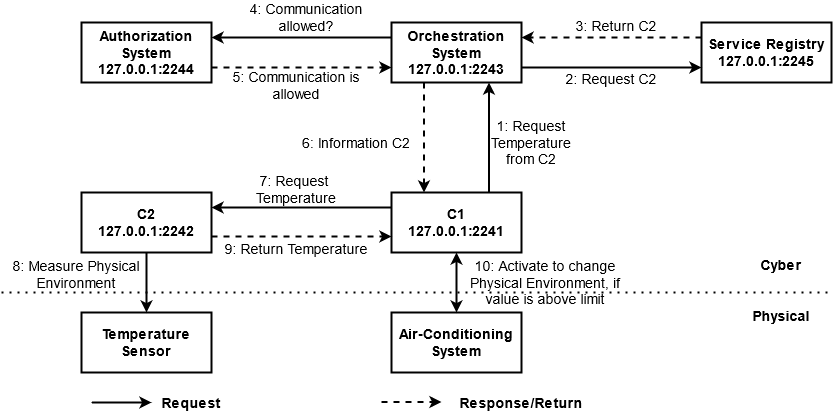

The diagram above was exported from draw.io. Its source (the exported page's mxGraphModel, read from the mxfile embedded in the PNG):
<mxGraphModel dx="1422" dy="752" grid="1" gridSize="10" guides="1" tooltips="1" connect="1" arrows="1" fold="1" page="1" pageScale="1" pageWidth="850" pageHeight="1100" math="0" shadow="0">
  <root>
    <mxCell id="hRTev0PtUZ9L6Uy0Arsi-0" />
    <mxCell id="hRTev0PtUZ9L6Uy0Arsi-1" parent="hRTev0PtUZ9L6Uy0Arsi-0" />
    <mxCell id="NjV6y3nuWjYxXL27j3-j-0" value="&lt;div&gt;&lt;b&gt;Cyber&lt;/b&gt;&lt;/div&gt;&lt;div&gt;&lt;b&gt;&lt;br&gt;&lt;/b&gt;&lt;/div&gt;&lt;div&gt;&lt;b&gt;&lt;br&gt;&lt;/b&gt;&lt;/div&gt;&lt;div&gt;&lt;b&gt;Physical&lt;br&gt;&lt;/b&gt;&lt;/div&gt;" style="text;html=1;strokeColor=none;fillColor=none;align=center;verticalAlign=middle;whiteSpace=wrap;rounded=0;fontSize=14;" vertex="1" parent="hRTev0PtUZ9L6Uy0Arsi-1">
      <mxGeometry x="1240" y="473" width="40" height="20" as="geometry" />
    </mxCell>
    <mxCell id="NjV6y3nuWjYxXL27j3-j-1" value="&lt;div&gt;C1&lt;/div&gt;127.0.0.1:2241" style="rounded=0;whiteSpace=wrap;html=1;fontSize=14;fontStyle=1;strokeWidth=2;" vertex="1" parent="hRTev0PtUZ9L6Uy0Arsi-1">
      <mxGeometry x="870" y="385" width="130" height="60" as="geometry" />
    </mxCell>
    <mxCell id="NjV6y3nuWjYxXL27j3-j-2" value="&lt;div&gt;C2&lt;/div&gt;&lt;div&gt;127.0.0.1:2242&lt;/div&gt;" style="rounded=0;whiteSpace=wrap;html=1;fontSize=14;fontStyle=1;strokeWidth=2;" vertex="1" parent="hRTev0PtUZ9L6Uy0Arsi-1">
      <mxGeometry x="560" y="385" width="130" height="60" as="geometry" />
    </mxCell>
    <mxCell id="NjV6y3nuWjYxXL27j3-j-3" value="Air-Conditioning System" style="rounded=0;whiteSpace=wrap;html=1;fontSize=14;fontStyle=1;strokeWidth=2;" vertex="1" parent="hRTev0PtUZ9L6Uy0Arsi-1">
      <mxGeometry x="870" y="505" width="130" height="60" as="geometry" />
    </mxCell>
    <mxCell id="NjV6y3nuWjYxXL27j3-j-4" value="Temperature Sensor" style="rounded=0;whiteSpace=wrap;html=1;fontSize=14;fontStyle=1;strokeWidth=2;" vertex="1" parent="hRTev0PtUZ9L6Uy0Arsi-1">
      <mxGeometry x="560" y="505" width="130" height="60" as="geometry" />
    </mxCell>
    <mxCell id="NjV6y3nuWjYxXL27j3-j-5" value="&lt;div&gt;Authorization System&lt;/div&gt;&lt;div&gt;127.0.0.1:2244&lt;br&gt;&lt;/div&gt;" style="rounded=0;whiteSpace=wrap;html=1;fontSize=14;fontStyle=1;strokeWidth=2;" vertex="1" parent="hRTev0PtUZ9L6Uy0Arsi-1">
      <mxGeometry x="560" y="215" width="130" height="60" as="geometry" />
    </mxCell>
    <mxCell id="NjV6y3nuWjYxXL27j3-j-6" value="&lt;div&gt;Orchestration System&lt;/div&gt;&lt;div&gt;127.0.0.1:2243&lt;br&gt;&lt;/div&gt;" style="rounded=0;whiteSpace=wrap;html=1;fontSize=14;fontStyle=1;strokeWidth=2;" vertex="1" parent="hRTev0PtUZ9L6Uy0Arsi-1">
      <mxGeometry x="870" y="215" width="130" height="60" as="geometry" />
    </mxCell>
    <mxCell id="NjV6y3nuWjYxXL27j3-j-7" value="&lt;div&gt;Service Registry&lt;/div&gt;&lt;div&gt;127.0.0.1:2245&lt;br&gt;&lt;/div&gt;" style="rounded=0;whiteSpace=wrap;html=1;fontSize=14;fontStyle=1;strokeWidth=2;" vertex="1" parent="hRTev0PtUZ9L6Uy0Arsi-1">
      <mxGeometry x="1180" y="215" width="130" height="60" as="geometry" />
    </mxCell>
    <mxCell id="NjV6y3nuWjYxXL27j3-j-8" value="" style="endArrow=classic;html=1;fontSize=14;entryX=0.75;entryY=1;entryDx=0;entryDy=0;exitX=0.75;exitY=0;exitDx=0;exitDy=0;strokeWidth=2;" edge="1" parent="hRTev0PtUZ9L6Uy0Arsi-1" source="NjV6y3nuWjYxXL27j3-j-1" target="NjV6y3nuWjYxXL27j3-j-6">
      <mxGeometry width="50" height="50" relative="1" as="geometry">
        <mxPoint x="930" y="515" as="sourcePoint" />
        <mxPoint x="980" y="465" as="targetPoint" />
      </mxGeometry>
    </mxCell>
    <mxCell id="NjV6y3nuWjYxXL27j3-j-9" value="" style="endArrow=classic;html=1;fontSize=14;exitX=0.25;exitY=1;exitDx=0;exitDy=0;entryX=0.25;entryY=0;entryDx=0;entryDy=0;dashed=1;strokeWidth=2;" edge="1" parent="hRTev0PtUZ9L6Uy0Arsi-1" source="NjV6y3nuWjYxXL27j3-j-6" target="NjV6y3nuWjYxXL27j3-j-1">
      <mxGeometry width="50" height="50" relative="1" as="geometry">
        <mxPoint x="930" y="515" as="sourcePoint" />
        <mxPoint x="980" y="465" as="targetPoint" />
      </mxGeometry>
    </mxCell>
    <mxCell id="NjV6y3nuWjYxXL27j3-j-10" value="" style="endArrow=classic;html=1;fontSize=14;exitX=1;exitY=0.75;exitDx=0;exitDy=0;entryX=0;entryY=0.75;entryDx=0;entryDy=0;strokeWidth=2;" edge="1" parent="hRTev0PtUZ9L6Uy0Arsi-1" source="NjV6y3nuWjYxXL27j3-j-6" target="NjV6y3nuWjYxXL27j3-j-7">
      <mxGeometry width="50" height="50" relative="1" as="geometry">
        <mxPoint x="930" y="515" as="sourcePoint" />
        <mxPoint x="980" y="465" as="targetPoint" />
      </mxGeometry>
    </mxCell>
    <mxCell id="NjV6y3nuWjYxXL27j3-j-11" value="" style="endArrow=classic;html=1;fontSize=14;exitX=0;exitY=0.25;exitDx=0;exitDy=0;entryX=1;entryY=0.25;entryDx=0;entryDy=0;dashed=1;strokeWidth=2;" edge="1" parent="hRTev0PtUZ9L6Uy0Arsi-1" source="NjV6y3nuWjYxXL27j3-j-7" target="NjV6y3nuWjYxXL27j3-j-6">
      <mxGeometry width="50" height="50" relative="1" as="geometry">
        <mxPoint x="930" y="515" as="sourcePoint" />
        <mxPoint x="980" y="465" as="targetPoint" />
      </mxGeometry>
    </mxCell>
    <mxCell id="NjV6y3nuWjYxXL27j3-j-12" value="" style="endArrow=classic;html=1;fontSize=14;dashed=1;strokeWidth=2;exitX=1;exitY=0.75;exitDx=0;exitDy=0;entryX=0;entryY=0.75;entryDx=0;entryDy=0;" edge="1" parent="hRTev0PtUZ9L6Uy0Arsi-1" source="NjV6y3nuWjYxXL27j3-j-5" target="NjV6y3nuWjYxXL27j3-j-6">
      <mxGeometry width="50" height="50" relative="1" as="geometry">
        <mxPoint x="700" y="355" as="sourcePoint" />
        <mxPoint x="860" y="305" as="targetPoint" />
      </mxGeometry>
    </mxCell>
    <mxCell id="NjV6y3nuWjYxXL27j3-j-13" value="" style="endArrow=classic;html=1;fontSize=14;exitX=0;exitY=0.25;exitDx=0;exitDy=0;entryX=1;entryY=0.25;entryDx=0;entryDy=0;strokeWidth=2;" edge="1" parent="hRTev0PtUZ9L6Uy0Arsi-1" source="NjV6y3nuWjYxXL27j3-j-6" target="NjV6y3nuWjYxXL27j3-j-5">
      <mxGeometry width="50" height="50" relative="1" as="geometry">
        <mxPoint x="930" y="515" as="sourcePoint" />
        <mxPoint x="980" y="465" as="targetPoint" />
      </mxGeometry>
    </mxCell>
    <mxCell id="NjV6y3nuWjYxXL27j3-j-14" value="" style="endArrow=classic;startArrow=classic;html=1;fontSize=14;entryX=0.5;entryY=1;entryDx=0;entryDy=0;strokeWidth=2;exitX=0.5;exitY=0;exitDx=0;exitDy=0;" edge="1" parent="hRTev0PtUZ9L6Uy0Arsi-1" source="NjV6y3nuWjYxXL27j3-j-3" target="NjV6y3nuWjYxXL27j3-j-1">
      <mxGeometry width="50" height="50" relative="1" as="geometry">
        <mxPoint x="935" y="485" as="sourcePoint" />
        <mxPoint x="980" y="415" as="targetPoint" />
      </mxGeometry>
    </mxCell>
    <mxCell id="NjV6y3nuWjYxXL27j3-j-15" value="" style="endArrow=classic;html=1;fontSize=14;exitX=0;exitY=0.25;exitDx=0;exitDy=0;strokeWidth=2;" edge="1" parent="hRTev0PtUZ9L6Uy0Arsi-1" source="NjV6y3nuWjYxXL27j3-j-1">
      <mxGeometry width="50" height="50" relative="1" as="geometry">
        <mxPoint x="930" y="465" as="sourcePoint" />
        <mxPoint x="690" y="400" as="targetPoint" />
      </mxGeometry>
    </mxCell>
    <mxCell id="NjV6y3nuWjYxXL27j3-j-16" value="" style="endArrow=classic;html=1;fontSize=14;exitX=0.5;exitY=1;exitDx=0;exitDy=0;entryX=0.5;entryY=0;entryDx=0;entryDy=0;strokeWidth=2;" edge="1" parent="hRTev0PtUZ9L6Uy0Arsi-1" source="NjV6y3nuWjYxXL27j3-j-2" target="NjV6y3nuWjYxXL27j3-j-4">
      <mxGeometry width="50" height="50" relative="1" as="geometry">
        <mxPoint x="690" y="475" as="sourcePoint" />
        <mxPoint x="740" y="425" as="targetPoint" />
      </mxGeometry>
    </mxCell>
    <mxCell id="NjV6y3nuWjYxXL27j3-j-17" value="" style="endArrow=classic;html=1;fontSize=14;strokeWidth=2;" edge="1" parent="hRTev0PtUZ9L6Uy0Arsi-1">
      <mxGeometry width="50" height="50" relative="1" as="geometry">
        <mxPoint x="570" y="595" as="sourcePoint" />
        <mxPoint x="630" y="595" as="targetPoint" />
      </mxGeometry>
    </mxCell>
    <mxCell id="NjV6y3nuWjYxXL27j3-j-18" value="" style="endArrow=classic;html=1;dashed=1;fontSize=14;strokeWidth=2;" edge="1" parent="hRTev0PtUZ9L6Uy0Arsi-1">
      <mxGeometry width="50" height="50" relative="1" as="geometry">
        <mxPoint x="860" y="594.5" as="sourcePoint" />
        <mxPoint x="920" y="594.5" as="targetPoint" />
      </mxGeometry>
    </mxCell>
    <mxCell id="NjV6y3nuWjYxXL27j3-j-19" value="Request" style="text;html=1;strokeColor=none;fillColor=none;align=center;verticalAlign=middle;whiteSpace=wrap;rounded=0;fontSize=14;fontStyle=1" vertex="1" parent="hRTev0PtUZ9L6Uy0Arsi-1">
      <mxGeometry x="650" y="585" width="40" height="20" as="geometry" />
    </mxCell>
    <mxCell id="NjV6y3nuWjYxXL27j3-j-20" value="Response/Return" style="text;html=1;strokeColor=none;fillColor=none;align=center;verticalAlign=middle;whiteSpace=wrap;rounded=0;fontSize=14;fontStyle=1" vertex="1" parent="hRTev0PtUZ9L6Uy0Arsi-1">
      <mxGeometry x="980" y="585" width="40" height="20" as="geometry" />
    </mxCell>
    <mxCell id="NjV6y3nuWjYxXL27j3-j-21" value="&lt;div&gt;10: Activate to change &lt;br&gt;&lt;/div&gt;&lt;div&gt;Physical Environment, if &lt;br&gt;&lt;/div&gt;&lt;div&gt;value is above limit&lt;br&gt;&lt;/div&gt;" style="text;html=1;strokeColor=none;fillColor=none;align=center;verticalAlign=middle;whiteSpace=wrap;rounded=0;fontSize=14;" vertex="1" parent="hRTev0PtUZ9L6Uy0Arsi-1">
      <mxGeometry x="904" y="465" width="240" height="20" as="geometry" />
    </mxCell>
    <mxCell id="NjV6y3nuWjYxXL27j3-j-22" value="" style="endArrow=none;dashed=1;html=1;dashPattern=1 3;strokeWidth=2;fontSize=14;startArrow=none;" edge="1" parent="hRTev0PtUZ9L6Uy0Arsi-1">
      <mxGeometry width="50" height="50" relative="1" as="geometry">
        <mxPoint x="480" y="485" as="sourcePoint" />
        <mxPoint x="1310" y="485" as="targetPoint" />
      </mxGeometry>
    </mxCell>
    <mxCell id="NjV6y3nuWjYxXL27j3-j-23" value="&lt;div&gt;1: Request &lt;br&gt;&lt;/div&gt;&lt;div&gt;Temperature &lt;br&gt;&lt;/div&gt;&lt;div&gt;from C2&lt;/div&gt;" style="text;html=1;strokeColor=none;fillColor=none;align=center;verticalAlign=middle;whiteSpace=wrap;rounded=0;fontSize=14;" vertex="1" parent="hRTev0PtUZ9L6Uy0Arsi-1">
      <mxGeometry x="900" y="325" width="220" height="20" as="geometry" />
    </mxCell>
    <mxCell id="NjV6y3nuWjYxXL27j3-j-24" value="2: Request C2" style="text;html=1;strokeColor=none;fillColor=none;align=center;verticalAlign=middle;whiteSpace=wrap;rounded=0;fontSize=14;" vertex="1" parent="hRTev0PtUZ9L6Uy0Arsi-1">
      <mxGeometry x="1015" y="261" width="150" height="20" as="geometry" />
    </mxCell>
    <mxCell id="NjV6y3nuWjYxXL27j3-j-25" value="&lt;div&gt;3: Return C2&lt;/div&gt;" style="text;html=1;strokeColor=none;fillColor=none;align=center;verticalAlign=middle;whiteSpace=wrap;rounded=0;fontSize=14;" vertex="1" parent="hRTev0PtUZ9L6Uy0Arsi-1">
      <mxGeometry x="1020" y="208" width="150" height="20" as="geometry" />
    </mxCell>
    <mxCell id="NjV6y3nuWjYxXL27j3-j-26" value="4: Communication allowed? " style="text;html=1;strokeColor=none;fillColor=none;align=center;verticalAlign=middle;whiteSpace=wrap;rounded=0;fontSize=14;" vertex="1" parent="hRTev0PtUZ9L6Uy0Arsi-1">
      <mxGeometry x="710" y="200" width="150" height="20" as="geometry" />
    </mxCell>
    <mxCell id="NjV6y3nuWjYxXL27j3-j-27" value="5: Communication is allowed" style="text;html=1;strokeColor=none;fillColor=none;align=center;verticalAlign=middle;whiteSpace=wrap;rounded=0;fontSize=14;" vertex="1" parent="hRTev0PtUZ9L6Uy0Arsi-1">
      <mxGeometry x="700" y="268" width="150" height="20" as="geometry" />
    </mxCell>
    <mxCell id="NjV6y3nuWjYxXL27j3-j-28" value="6: Information C2" style="text;html=1;strokeColor=none;fillColor=none;align=center;verticalAlign=middle;whiteSpace=wrap;rounded=0;fontSize=14;" vertex="1" parent="hRTev0PtUZ9L6Uy0Arsi-1">
      <mxGeometry x="720" y="325" width="230" height="20" as="geometry" />
    </mxCell>
    <mxCell id="NjV6y3nuWjYxXL27j3-j-29" value="7: Request&amp;nbsp; Temperature" style="text;html=1;strokeColor=none;fillColor=none;align=center;verticalAlign=middle;whiteSpace=wrap;rounded=0;fontSize=14;" vertex="1" parent="hRTev0PtUZ9L6Uy0Arsi-1">
      <mxGeometry x="700" y="372" width="150" height="20" as="geometry" />
    </mxCell>
    <mxCell id="NjV6y3nuWjYxXL27j3-j-30" value="&lt;div&gt;8: Measure Physical &lt;br&gt;&lt;/div&gt;&lt;div&gt;Environment&lt;/div&gt;" style="text;html=1;strokeColor=none;fillColor=none;align=center;verticalAlign=middle;whiteSpace=wrap;rounded=0;fontSize=14;" vertex="1" parent="hRTev0PtUZ9L6Uy0Arsi-1">
      <mxGeometry x="490" y="457" width="130" height="20" as="geometry" />
    </mxCell>
    <mxCell id="NjV6y3nuWjYxXL27j3-j-31" value="" style="endArrow=classic;html=1;fontSize=14;dashed=1;strokeWidth=2;exitX=1;exitY=0.75;exitDx=0;exitDy=0;entryX=0;entryY=0.75;entryDx=0;entryDy=0;" edge="1" parent="hRTev0PtUZ9L6Uy0Arsi-1">
      <mxGeometry width="50" height="50" relative="1" as="geometry">
        <mxPoint x="690" y="428.99999999999955" as="sourcePoint" />
        <mxPoint x="870" y="428.99999999999955" as="targetPoint" />
      </mxGeometry>
    </mxCell>
    <mxCell id="NjV6y3nuWjYxXL27j3-j-32" value="9: Return Temperature" style="text;html=1;strokeColor=none;fillColor=none;align=center;verticalAlign=middle;whiteSpace=wrap;rounded=0;fontSize=14;" vertex="1" parent="hRTev0PtUZ9L6Uy0Arsi-1">
      <mxGeometry x="700" y="431" width="150" height="20" as="geometry" />
    </mxCell>
  </root>
</mxGraphModel>